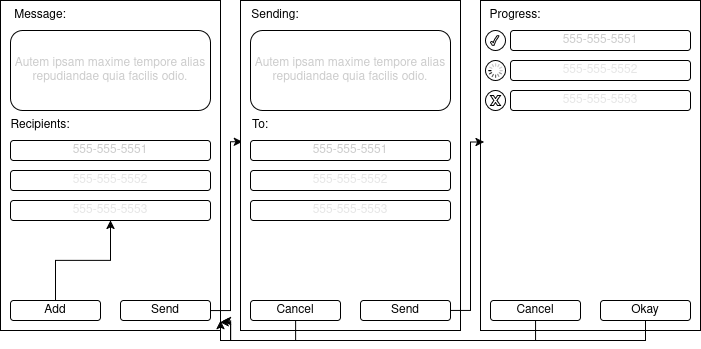

The diagram above was exported from draw.io. Its source (the exported page's mxGraphModel, read from the mxfile embedded in the PNG):
<mxGraphModel dx="813" dy="444" grid="1" gridSize="10" guides="1" tooltips="1" connect="1" arrows="1" fold="1" page="1" pageScale="1" pageWidth="850" pageHeight="1100" math="0" shadow="0">
  <root>
    <mxCell id="0" />
    <mxCell id="1" parent="0" />
    <mxCell id="czLmljw8FOHYj2XJkikP-1" value="" style="whiteSpace=wrap;html=1;imageAspect=0;resizeHeight=1;" vertex="1" parent="1">
      <mxGeometry x="40" y="40" width="220" height="330" as="geometry" />
    </mxCell>
    <mxCell id="czLmljw8FOHYj2XJkikP-2" value="&lt;span style=&quot;color: rgb(204, 204, 204);&quot;&gt;Autem ipsam maxime tempore alias repudiandae quia facilis odio.&lt;/span&gt;" style="rounded=1;whiteSpace=wrap;html=1;" vertex="1" parent="1">
      <mxGeometry x="50" y="70" width="200" height="80" as="geometry" />
    </mxCell>
    <mxCell id="czLmljw8FOHYj2XJkikP-3" value="Message:" style="text;html=1;align=center;verticalAlign=middle;whiteSpace=wrap;rounded=0;" vertex="1" parent="1">
      <mxGeometry x="50" y="40" width="60" height="30" as="geometry" />
    </mxCell>
    <mxCell id="czLmljw8FOHYj2XJkikP-4" value="&lt;span style=&quot;color: rgb(204, 204, 204);&quot;&gt;555-555-5551&lt;/span&gt;" style="rounded=1;whiteSpace=wrap;html=1;" vertex="1" parent="1">
      <mxGeometry x="50" y="180" width="200" height="20" as="geometry" />
    </mxCell>
    <mxCell id="czLmljw8FOHYj2XJkikP-5" value="Recipients:" style="text;html=1;align=center;verticalAlign=middle;whiteSpace=wrap;rounded=0;" vertex="1" parent="1">
      <mxGeometry x="50" y="150" width="60" height="30" as="geometry" />
    </mxCell>
    <mxCell id="czLmljw8FOHYj2XJkikP-6" value="&lt;span style=&quot;color: rgb(230, 230, 230);&quot;&gt;555-555-5552&lt;/span&gt;" style="rounded=1;whiteSpace=wrap;html=1;" vertex="1" parent="1">
      <mxGeometry x="50" y="210" width="200" height="20" as="geometry" />
    </mxCell>
    <mxCell id="czLmljw8FOHYj2XJkikP-40" value="" style="edgeStyle=orthogonalEdgeStyle;rounded=0;orthogonalLoop=1;jettySize=auto;html=1;" edge="1" parent="1" source="czLmljw8FOHYj2XJkikP-7" target="czLmljw8FOHYj2XJkikP-30">
      <mxGeometry relative="1" as="geometry" />
    </mxCell>
    <mxCell id="czLmljw8FOHYj2XJkikP-7" value="Add" style="rounded=1;whiteSpace=wrap;html=1;" vertex="1" parent="1">
      <mxGeometry x="50" y="340" width="90" height="20" as="geometry" />
    </mxCell>
    <mxCell id="czLmljw8FOHYj2XJkikP-39" value="" style="edgeStyle=orthogonalEdgeStyle;rounded=0;orthogonalLoop=1;jettySize=auto;html=1;entryX=0.008;entryY=0.428;entryDx=0;entryDy=0;entryPerimeter=0;" edge="1" parent="1" source="czLmljw8FOHYj2XJkikP-8" target="czLmljw8FOHYj2XJkikP-9">
      <mxGeometry relative="1" as="geometry">
        <Array as="points">
          <mxPoint x="270" y="350" />
          <mxPoint x="270" y="181" />
        </Array>
      </mxGeometry>
    </mxCell>
    <mxCell id="czLmljw8FOHYj2XJkikP-8" value="Send" style="rounded=1;whiteSpace=wrap;html=1;" vertex="1" parent="1">
      <mxGeometry x="160" y="340" width="90" height="20" as="geometry" />
    </mxCell>
    <mxCell id="czLmljw8FOHYj2XJkikP-9" value="" style="whiteSpace=wrap;html=1;imageAspect=0;resizeHeight=1;" vertex="1" parent="1">
      <mxGeometry x="280" y="40" width="220" height="330" as="geometry" />
    </mxCell>
    <mxCell id="czLmljw8FOHYj2XJkikP-10" value="&lt;span data-mx-given-colors=&quot;{&amp;quot;color&amp;quot;:&amp;quot;rgb(204, 204, 204)&amp;quot;}&quot; style=&quot;color: light-dark(rgb(204, 204, 204), rgb(62, 62, 62));&quot;&gt;Autem ipsam maxime tempore alias repudiandae quia facilis odio.&lt;/span&gt;" style="rounded=1;whiteSpace=wrap;html=1;" vertex="1" parent="1">
      <mxGeometry x="290" y="70" width="200" height="80" as="geometry" />
    </mxCell>
    <mxCell id="czLmljw8FOHYj2XJkikP-11" value="Sending:" style="text;html=1;align=center;verticalAlign=middle;whiteSpace=wrap;rounded=0;" vertex="1" parent="1">
      <mxGeometry x="285" y="40" width="60" height="30" as="geometry" />
    </mxCell>
    <mxCell id="czLmljw8FOHYj2XJkikP-12" value="&lt;span style=&quot;color: rgb(204, 204, 204);&quot;&gt;555-555-5551&lt;/span&gt;" style="rounded=1;whiteSpace=wrap;html=1;" vertex="1" parent="1">
      <mxGeometry x="290" y="180" width="200" height="20" as="geometry" />
    </mxCell>
    <mxCell id="czLmljw8FOHYj2XJkikP-13" value="To:" style="text;html=1;align=center;verticalAlign=middle;whiteSpace=wrap;rounded=0;" vertex="1" parent="1">
      <mxGeometry x="270" y="150" width="60" height="30" as="geometry" />
    </mxCell>
    <mxCell id="czLmljw8FOHYj2XJkikP-14" value="&lt;span style=&quot;color: rgb(230, 230, 230);&quot;&gt;555-555-5552&lt;/span&gt;" style="rounded=1;whiteSpace=wrap;html=1;" vertex="1" parent="1">
      <mxGeometry x="290" y="210" width="200" height="20" as="geometry" />
    </mxCell>
    <mxCell id="czLmljw8FOHYj2XJkikP-15" value="Cancel" style="rounded=1;whiteSpace=wrap;html=1;" vertex="1" parent="1">
      <mxGeometry x="290" y="340" width="90" height="20" as="geometry" />
    </mxCell>
    <mxCell id="czLmljw8FOHYj2XJkikP-16" value="Send" style="rounded=1;whiteSpace=wrap;html=1;" vertex="1" parent="1">
      <mxGeometry x="400" y="340" width="90" height="20" as="geometry" />
    </mxCell>
    <mxCell id="czLmljw8FOHYj2XJkikP-17" value="" style="whiteSpace=wrap;html=1;imageAspect=0;resizeHeight=1;" vertex="1" parent="1">
      <mxGeometry x="520" y="40" width="220" height="330" as="geometry" />
    </mxCell>
    <mxCell id="czLmljw8FOHYj2XJkikP-19" value="Progress:" style="text;html=1;align=center;verticalAlign=middle;whiteSpace=wrap;rounded=0;" vertex="1" parent="1">
      <mxGeometry x="525" y="40" width="60" height="30" as="geometry" />
    </mxCell>
    <mxCell id="czLmljw8FOHYj2XJkikP-20" value="&lt;span style=&quot;color: rgb(204, 204, 204);&quot;&gt;555-555-5551&lt;/span&gt;" style="rounded=1;whiteSpace=wrap;html=1;" vertex="1" parent="1">
      <mxGeometry x="550" y="70" width="180" height="20" as="geometry" />
    </mxCell>
    <mxCell id="czLmljw8FOHYj2XJkikP-21" value="&lt;span style=&quot;color: rgb(230, 230, 230);&quot;&gt;555-555-5552&lt;/span&gt;" style="rounded=1;whiteSpace=wrap;html=1;" vertex="1" parent="1">
      <mxGeometry x="550" y="100" width="180" height="20" as="geometry" />
    </mxCell>
    <mxCell id="czLmljw8FOHYj2XJkikP-22" value="Cancel" style="rounded=1;whiteSpace=wrap;html=1;" vertex="1" parent="1">
      <mxGeometry x="530" y="340" width="90" height="20" as="geometry" />
    </mxCell>
    <mxCell id="czLmljw8FOHYj2XJkikP-23" value="Okay" style="rounded=1;whiteSpace=wrap;html=1;" vertex="1" parent="1">
      <mxGeometry x="640" y="340" width="90" height="20" as="geometry" />
    </mxCell>
    <mxCell id="czLmljw8FOHYj2XJkikP-24" value="" style="ellipse;whiteSpace=wrap;html=1;aspect=fixed;" vertex="1" parent="1">
      <mxGeometry x="525" y="70" width="20" height="20" as="geometry" />
    </mxCell>
    <mxCell id="czLmljw8FOHYj2XJkikP-25" value="" style="ellipse;whiteSpace=wrap;html=1;aspect=fixed;" vertex="1" parent="1">
      <mxGeometry x="525" y="100" width="20" height="20" as="geometry" />
    </mxCell>
    <mxCell id="czLmljw8FOHYj2XJkikP-27" value="" style="verticalLabelPosition=bottom;verticalAlign=top;html=1;shape=mxgraph.basic.tick" vertex="1" parent="1">
      <mxGeometry x="530" y="75" width="8.5" height="10" as="geometry" />
    </mxCell>
    <mxCell id="czLmljw8FOHYj2XJkikP-29" value="" style="html=1;verticalLabelPosition=bottom;labelBackgroundColor=#ffffff;verticalAlign=top;shadow=0;dashed=0;strokeWidth=2;shape=mxgraph.ios7.misc.loading_circle;" vertex="1" parent="1">
      <mxGeometry x="527.5" y="102.5" width="15" height="15" as="geometry" />
    </mxCell>
    <mxCell id="czLmljw8FOHYj2XJkikP-30" value="&lt;span style=&quot;color: rgb(230, 230, 230);&quot;&gt;555-555-5553&lt;/span&gt;" style="rounded=1;whiteSpace=wrap;html=1;" vertex="1" parent="1">
      <mxGeometry x="50" y="240" width="200" height="20" as="geometry" />
    </mxCell>
    <mxCell id="czLmljw8FOHYj2XJkikP-31" value="&lt;span style=&quot;color: rgb(230, 230, 230);&quot;&gt;555-555-5553&lt;/span&gt;" style="rounded=1;whiteSpace=wrap;html=1;" vertex="1" parent="1">
      <mxGeometry x="290" y="240" width="200" height="20" as="geometry" />
    </mxCell>
    <mxCell id="czLmljw8FOHYj2XJkikP-32" value="&lt;span style=&quot;color: rgb(230, 230, 230);&quot;&gt;555-555-5553&lt;/span&gt;" style="rounded=1;whiteSpace=wrap;html=1;" vertex="1" parent="1">
      <mxGeometry x="550" y="130" width="180" height="20" as="geometry" />
    </mxCell>
    <mxCell id="czLmljw8FOHYj2XJkikP-34" value="" style="ellipse;whiteSpace=wrap;html=1;aspect=fixed;" vertex="1" parent="1">
      <mxGeometry x="525" y="130" width="20" height="20" as="geometry" />
    </mxCell>
    <mxCell id="czLmljw8FOHYj2XJkikP-35" value="" style="verticalLabelPosition=bottom;verticalAlign=top;html=1;shape=mxgraph.basic.x" vertex="1" parent="1">
      <mxGeometry x="530" y="135" width="10" height="10" as="geometry" />
    </mxCell>
    <mxCell id="czLmljw8FOHYj2XJkikP-41" style="edgeStyle=orthogonalEdgeStyle;rounded=0;orthogonalLoop=1;jettySize=auto;html=1;entryX=1.008;entryY=0.971;entryDx=0;entryDy=0;entryPerimeter=0;" edge="1" parent="1" source="czLmljw8FOHYj2XJkikP-15" target="czLmljw8FOHYj2XJkikP-1">
      <mxGeometry relative="1" as="geometry">
        <Array as="points">
          <mxPoint x="335" y="380" />
          <mxPoint x="270" y="380" />
          <mxPoint x="270" y="360" />
        </Array>
      </mxGeometry>
    </mxCell>
    <mxCell id="czLmljw8FOHYj2XJkikP-42" style="edgeStyle=orthogonalEdgeStyle;rounded=0;orthogonalLoop=1;jettySize=auto;html=1;entryX=0.998;entryY=0.975;entryDx=0;entryDy=0;entryPerimeter=0;" edge="1" parent="1" source="czLmljw8FOHYj2XJkikP-22" target="czLmljw8FOHYj2XJkikP-1">
      <mxGeometry relative="1" as="geometry">
        <Array as="points">
          <mxPoint x="575" y="380" />
          <mxPoint x="270" y="380" />
          <mxPoint x="270" y="362" />
        </Array>
      </mxGeometry>
    </mxCell>
    <mxCell id="czLmljw8FOHYj2XJkikP-43" style="edgeStyle=orthogonalEdgeStyle;rounded=0;orthogonalLoop=1;jettySize=auto;html=1;entryX=0.016;entryY=0.429;entryDx=0;entryDy=0;entryPerimeter=0;" edge="1" parent="1" source="czLmljw8FOHYj2XJkikP-16" target="czLmljw8FOHYj2XJkikP-17">
      <mxGeometry relative="1" as="geometry">
        <Array as="points">
          <mxPoint x="510" y="350" />
          <mxPoint x="510" y="182" />
        </Array>
      </mxGeometry>
    </mxCell>
    <mxCell id="czLmljw8FOHYj2XJkikP-44" style="edgeStyle=orthogonalEdgeStyle;rounded=0;orthogonalLoop=1;jettySize=auto;html=1;entryX=1;entryY=0.97;entryDx=0;entryDy=0;entryPerimeter=0;" edge="1" parent="1" source="czLmljw8FOHYj2XJkikP-23" target="czLmljw8FOHYj2XJkikP-1">
      <mxGeometry relative="1" as="geometry">
        <Array as="points">
          <mxPoint x="685" y="380" />
          <mxPoint x="260" y="380" />
        </Array>
      </mxGeometry>
    </mxCell>
  </root>
</mxGraphModel>